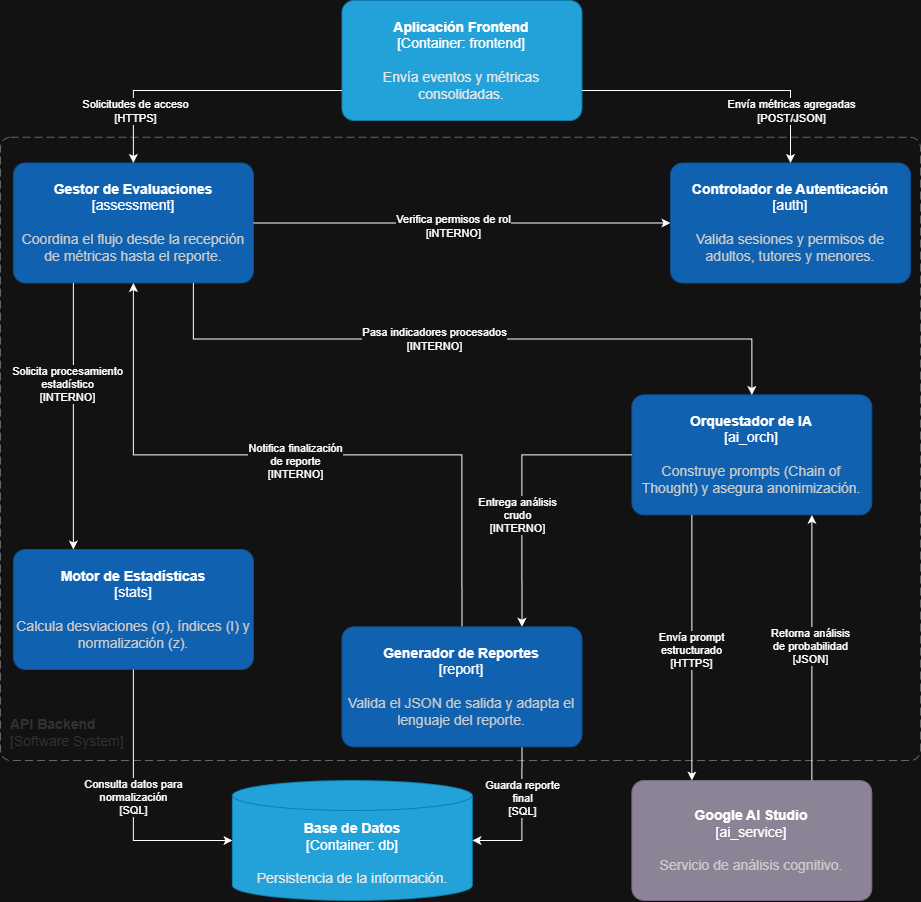

The diagram above was exported from draw.io. Its source (the exported page's mxGraphModel, read from the mxfile embedded in the PNG):
<mxGraphModel dx="-534" dy="413" grid="1" gridSize="10" guides="1" tooltips="1" connect="1" arrows="1" fold="1" page="1" pageScale="1" pageWidth="1100" pageHeight="1700" math="0" shadow="0">
  <root>
    <mxCell id="0" />
    <mxCell id="1" parent="0" />
    <object placeholders="1" c4Name="API Backend" c4Type="api_boundary" c4Application="Software System" label="&lt;font&gt;&lt;b&gt;&lt;div style=&quot;text-align: left&quot;&gt;%c4Name%&lt;/div&gt;&lt;/b&gt;&lt;/font&gt;&lt;div style=&quot;text-align: left&quot;&gt;[%c4Application%]&lt;/div&gt;" id="fajQS1U4nY3dDALys_Uz-2">
      <mxCell parent="1" style="rounded=1;fontSize=14;whiteSpace=wrap;html=1;dashed=1;arcSize=20;fillColor=none;strokeColor=#666666;fontColor=#333333;labelBackgroundColor=none;align=left;verticalAlign=bottom;labelBorderColor=none;spacingTop=0;spacing=10;dashPattern=8 4;metaEdit=1;rotatable=0;perimeter=rectanglePerimeter;noLabel=0;labelPadding=0;allowArrows=0;connectable=0;expand=0;recursiveResize=0;editable=1;pointerEvents=0;absoluteArcSize=1;points=[[0.25,0,0],[0.5,0,0],[0.75,0,0],[1,0.25,0],[1,0.5,0],[1,0.75,0],[0.75,1,0],[0.5,1,0],[0.25,1,0],[0,0.75,0],[0,0.5,0],[0,0.25,0]];" vertex="1">
        <mxGeometry height="623.28" width="920" x="1150" y="446.72" as="geometry" />
      </mxCell>
    </object>
    <object placeholders="1" c4Name="Base de Datos" c4Type="Container" c4Technology="db" c4Description="Persistencia de la información." label="&lt;font&gt;&lt;b&gt;%c4Name%&lt;/b&gt;&lt;/font&gt;&lt;div&gt;[%c4Type%:&amp;nbsp;%c4Technology%]&lt;/div&gt;&lt;br&gt;&lt;div&gt;&lt;font&gt;&lt;font color=&quot;#E6E6E6&quot;&gt;%c4Description%&lt;/font&gt;&lt;/font&gt;&lt;/div&gt;" id="fajQS1U4nY3dDALys_Uz-3">
      <mxCell parent="1" style="shape=cylinder3;size=15;whiteSpace=wrap;html=1;boundedLbl=1;rounded=0;labelBackgroundColor=none;fillColor=#23A2D9;fontSize=14;fontColor=#ffffff;align=center;strokeColor=#0E7DAD;metaEdit=1;points=[[0.5,0,0],[1,0.25,0],[1,0.5,0],[1,0.75,0],[0.5,1,0],[0,0.75,0],[0,0.5,0],[0,0.25,0]];resizable=0;" vertex="1">
        <mxGeometry height="120" width="240" x="1381.9264935064934" y="1090.003" as="geometry" />
      </mxCell>
    </object>
    <object placeholders="1" c4Name="Controlador de Autenticación" c4Type="auth" c4Description="Valida sesiones y permisos de adultos, tutores y menores." label="&lt;font&gt;&lt;b&gt;%c4Name%&lt;/b&gt;&lt;/font&gt;&lt;div&gt;[%c4Type%]&lt;/div&gt;&lt;br&gt;&lt;div&gt;&lt;font&gt;&lt;font color=&quot;#cccccc&quot;&gt;%c4Description%&lt;/font&gt;&lt;/font&gt;&lt;/div&gt;" technology="JWT" id="fajQS1U4nY3dDALys_Uz-6">
      <mxCell parent="1" style="rounded=1;whiteSpace=wrap;html=1;labelBackgroundColor=none;fillColor=#1061B0;fontColor=#ffffff;align=center;arcSize=10;strokeColor=#0D5091;metaEdit=1;resizable=0;points=[[0.25,0,0],[0.5,0,0],[0.75,0,0],[1,0.25,0],[1,0.5,0],[1,0.75,0],[0.75,1,0],[0.5,1,0],[0.25,1,0],[0,0.75,0],[0,0.5,0],[0,0.25,0]];fontSize=14;" vertex="1">
        <mxGeometry height="120" width="240" x="1820.0098701298703" y="472.49125000000004" as="geometry" />
      </mxCell>
    </object>
    <object placeholders="1" c4Name="Aplicación Frontend" c4Type="Container" c4Technology="frontend" c4Description="Envía eventos y métricas consolidadas." label="&lt;font&gt;&lt;b&gt;%c4Name%&lt;/b&gt;&lt;/font&gt;&lt;div&gt;[%c4Type%: %c4Technology%]&lt;/div&gt;&lt;br&gt;&lt;div&gt;&lt;font&gt;&lt;font color=&quot;#E6E6E6&quot;&gt;%c4Description%&lt;/font&gt;&lt;/font&gt;&lt;/div&gt;" id="fajQS1U4nY3dDALys_Uz-7">
      <mxCell parent="1" style="rounded=1;whiteSpace=wrap;html=1;fontSize=14;labelBackgroundColor=none;fillColor=#23A2D9;fontColor=#ffffff;align=center;arcSize=10;strokeColor=#0E7DAD;metaEdit=1;resizable=0;points=[[0.25,0,0],[0.5,0,0],[0.75,0,0],[1,0.25,0],[1,0.5,0],[1,0.75,0],[0.75,1,0],[0.5,1,0],[0.25,1,0],[0,0.75,0],[0,0.5,0],[0,0.25,0]];" vertex="1">
        <mxGeometry height="120" width="240" x="1491.4473376623378" y="310" as="geometry" />
      </mxCell>
    </object>
    <object placeholders="1" c4Name="Gestor de Evaluaciones" c4Type="assessment" c4Description="Coordina el flujo desde la recepción de métricas hasta el reporte." label="&lt;font&gt;&lt;b&gt;%c4Name%&lt;/b&gt;&lt;/font&gt;&lt;div&gt;[%c4Type%]&lt;/div&gt;&lt;br&gt;&lt;div&gt;&lt;font&gt;&lt;font color=&quot;#cccccc&quot;&gt;%c4Description%&lt;/font&gt;&lt;/font&gt;&lt;/div&gt;" technology="Node.js" id="fajQS1U4nY3dDALys_Uz-8">
      <mxCell parent="1" style="rounded=1;whiteSpace=wrap;html=1;labelBackgroundColor=none;fillColor=#1061B0;fontColor=#ffffff;align=center;arcSize=10;strokeColor=#0D5091;metaEdit=1;resizable=0;points=[[0.25,0,0],[0.5,0,0],[0.75,0,0],[1,0.25,0],[1,0.5,0],[1,0.75,0],[0.75,1,0],[0.5,1,0],[0.25,1,0],[0,0.75,0],[0,0.5,0],[0,0.25,0]];fontSize=14;" vertex="1">
        <mxGeometry height="120" width="240" x="1162.8848051948053" y="472.49125000000004" as="geometry" />
      </mxCell>
    </object>
    <object placeholders="1" c4Name="Motor de Estadísticas" c4Type="stats" c4Description="Calcula desviaciones (σ), índices (I) y normalización (z)." label="&lt;font&gt;&lt;b&gt;%c4Name%&lt;/b&gt;&lt;/font&gt;&lt;div&gt;[%c4Type%]&lt;/div&gt;&lt;br&gt;&lt;div&gt;&lt;font&gt;&lt;font color=&quot;#cccccc&quot;&gt;%c4Description%&lt;/font&gt;&lt;/font&gt;&lt;/div&gt;" technology="Node.js" id="fajQS1U4nY3dDALys_Uz-9">
      <mxCell parent="1" style="rounded=1;whiteSpace=wrap;html=1;labelBackgroundColor=none;fillColor=#1061B0;fontColor=#ffffff;align=center;arcSize=10;strokeColor=#0D5091;metaEdit=1;resizable=0;points=[[0.25,0,0],[0.5,0,0],[0.75,0,0],[1,0.25,0],[1,0.5,0],[1,0.75,0],[0.75,1,0],[0.5,1,0],[0.25,1,0],[0,0.75,0],[0,0.5,0],[0,0.25,0]];fontSize=14;" vertex="1">
        <mxGeometry height="120" width="240" x="1162.8848051948053" y="859.03375" as="geometry" />
      </mxCell>
    </object>
    <object placeholders="1" c4Name="Orquestador de IA" c4Type="ai_orch" c4Description="Construye prompts (Chain of Thought) y asegura anonimización." label="&lt;font&gt;&lt;b&gt;%c4Name%&lt;/b&gt;&lt;/font&gt;&lt;div&gt;[%c4Type%]&lt;/div&gt;&lt;br&gt;&lt;div&gt;&lt;font&gt;&lt;font color=&quot;#cccccc&quot;&gt;%c4Description%&lt;/font&gt;&lt;/font&gt;&lt;/div&gt;" technology="LangChain" id="fajQS1U4nY3dDALys_Uz-10">
      <mxCell parent="1" style="rounded=1;whiteSpace=wrap;html=1;labelBackgroundColor=none;fillColor=#1061B0;fontColor=#ffffff;align=center;arcSize=10;strokeColor=#0D5091;metaEdit=1;resizable=0;points=[[0.25,0,0],[0.5,0,0],[0.75,0,0],[1,0.25,0],[1,0.5,0],[1,0.75,0],[0.75,1,0],[0.5,1,0],[0.25,1,0],[0,0.75,0],[0,0.5,0],[0,0.25,0]];fontSize=14;" vertex="1">
        <mxGeometry height="120" width="240" x="1781.3554545454544" y="704.4167500000001" as="geometry" />
      </mxCell>
    </object>
    <object placeholders="1" c4Name="Google AI Studio" c4Type="ai_service" c4Description="Servicio de análisis cognitivo." label="&lt;font&gt;&lt;b&gt;%c4Name%&lt;/b&gt;&lt;/font&gt;&lt;div&gt;[%c4Type%]&lt;/div&gt;&lt;br&gt;&lt;div&gt;&lt;font&gt;&lt;font color=&quot;#cccccc&quot;&gt;%c4Description%&lt;/font&gt;&lt;/font&gt;&lt;/div&gt;" id="fajQS1U4nY3dDALys_Uz-12">
      <mxCell parent="1" style="rounded=1;whiteSpace=wrap;html=1;labelBackgroundColor=none;fillColor=#8C8496;fontColor=#ffffff;align=center;arcSize=10;strokeColor=#736782;metaEdit=1;resizable=0;points=[[0.25,0,0],[0.5,0,0],[0.75,0,0],[1,0.25,0],[1,0.5,0],[1,0.75,0],[0.75,1,0],[0.5,1,0],[0.25,1,0],[0,0.75,0],[0,0.5,0],[0,0.25,0]];fontSize=14;" vertex="1">
        <mxGeometry height="120" width="240" x="1781.3554545454544" y="1090.003" as="geometry" />
      </mxCell>
    </object>
    <mxCell id="fajQS1U4nY3dDALys_Uz-13" edge="1" parent="1" source="fajQS1U4nY3dDALys_Uz-7" style="edgeStyle=orthogonalEdgeStyle;rounded=0;orthogonalLoop=1;jettySize=auto;html=1;exitX=1;exitY=0.75;exitDx=0;exitDy=0;exitPerimeter=0;entryX=0.5;entryY=0;entryDx=0;entryDy=0;entryPerimeter=0;fontSize=14;" target="fajQS1U4nY3dDALys_Uz-6">
      <mxGeometry relative="1" as="geometry">
        <mxPoint x="1820.0098701298703" y="330.759" as="sourcePoint" />
        <mxPoint x="1961.7427272727273" y="472.49125000000004" as="targetPoint" />
      </mxGeometry>
    </mxCell>
    <mxCell id="fajQS1U4nY3dDALys_Uz-33" connectable="0" parent="fajQS1U4nY3dDALys_Uz-13" style="edgeLabel;html=1;align=center;verticalAlign=middle;resizable=0;points=[];" value="Envía métricas agregadas&lt;div&gt;[POST/JSON]&lt;/div&gt;" vertex="1">
      <mxGeometry relative="1" x="-0.3622" y="-2" as="geometry">
        <mxPoint x="119" y="18" as="offset" />
      </mxGeometry>
    </mxCell>
    <mxCell id="fajQS1U4nY3dDALys_Uz-14" edge="1" parent="1" source="fajQS1U4nY3dDALys_Uz-7" style="edgeStyle=orthogonalEdgeStyle;rounded=0;orthogonalLoop=1;jettySize=auto;html=1;exitX=0;exitY=0.75;exitDx=0;exitDy=0;exitPerimeter=0;entryX=0.5;entryY=0;entryDx=0;entryDy=0;entryPerimeter=0;fontSize=14;" target="fajQS1U4nY3dDALys_Uz-8">
      <mxGeometry relative="1" as="geometry">
        <mxPoint x="1446.3505194805196" y="266.33525000000003" as="sourcePoint" />
        <mxPoint x="1343.2720779220779" y="498.26075000000003" as="targetPoint" />
      </mxGeometry>
    </mxCell>
    <mxCell id="fajQS1U4nY3dDALys_Uz-32" connectable="0" parent="fajQS1U4nY3dDALys_Uz-14" style="edgeLabel;html=1;align=center;verticalAlign=middle;resizable=0;points=[];" value="Solicitudes de acceso&lt;div&gt;[HTTPS]&lt;/div&gt;" vertex="1">
      <mxGeometry relative="1" x="0.1555" y="-6" as="geometry">
        <mxPoint x="-45" y="26" as="offset" />
      </mxGeometry>
    </mxCell>
    <mxCell id="fajQS1U4nY3dDALys_Uz-16" edge="1" parent="1" source="fajQS1U4nY3dDALys_Uz-8" style="edgeStyle=orthogonalEdgeStyle;rounded=0;orthogonalLoop=1;jettySize=auto;html=1;exitX=0.25;exitY=1;exitDx=0;exitDy=0;exitPerimeter=0;entryX=0.25;entryY=0;entryDx=0;entryDy=0;entryPerimeter=0;fontSize=14;" target="fajQS1U4nY3dDALys_Uz-9">
      <mxGeometry relative="1" as="geometry" />
    </mxCell>
    <mxCell id="fajQS1U4nY3dDALys_Uz-36" connectable="0" parent="fajQS1U4nY3dDALys_Uz-16" style="edgeLabel;html=1;align=center;verticalAlign=middle;resizable=0;points=[];" value="Solicita procesamiento&lt;div&gt;estadístico&lt;div&gt;[INTERNO]&lt;/div&gt;&lt;/div&gt;" vertex="1">
      <mxGeometry relative="1" x="-0.2497" y="3" as="geometry">
        <mxPoint x="-9" y="1" as="offset" />
      </mxGeometry>
    </mxCell>
    <mxCell id="fajQS1U4nY3dDALys_Uz-17" edge="1" parent="1" source="fajQS1U4nY3dDALys_Uz-11" style="edgeStyle=orthogonalEdgeStyle;rounded=0;orthogonalLoop=1;jettySize=auto;html=1;entryX=1;entryY=0.5;entryDx=0;entryDy=0;entryPerimeter=0;exitX=0.75;exitY=1;exitDx=0;exitDy=0;exitPerimeter=0;fontSize=14;" target="fajQS1U4nY3dDALys_Uz-3">
      <mxGeometry relative="1" as="geometry">
        <mxPoint x="1781.3554545454544" y="1129.6135" as="sourcePoint" />
      </mxGeometry>
    </mxCell>
    <mxCell id="fajQS1U4nY3dDALys_Uz-42" connectable="0" parent="fajQS1U4nY3dDALys_Uz-17" style="edgeLabel;html=1;align=center;verticalAlign=middle;resizable=0;points=[];" value="Guarda reporte&lt;div&gt;&lt;span style=&quot;background-color: light-dark(#ffffff, var(--ge-dark-color, #121212)); color: light-dark(rgb(0, 0, 0), rgb(255, 255, 255));&quot;&gt;final&lt;/span&gt;&lt;/div&gt;&lt;div&gt;&lt;span style=&quot;background-color: light-dark(#ffffff, var(--ge-dark-color, #121212)); color: light-dark(rgb(0, 0, 0), rgb(255, 255, 255));&quot;&gt;[SQL]&lt;/span&gt;&lt;/div&gt;" vertex="1">
      <mxGeometry relative="1" x="-0.2824" y="4" as="geometry">
        <mxPoint x="-4" as="offset" />
      </mxGeometry>
    </mxCell>
    <mxCell id="fajQS1U4nY3dDALys_Uz-18" edge="1" parent="1" source="fajQS1U4nY3dDALys_Uz-8" style="edgeStyle=orthogonalEdgeStyle;rounded=0;orthogonalLoop=1;jettySize=auto;html=1;exitX=0.75;exitY=1;exitDx=0;exitDy=0;exitPerimeter=0;entryX=0.5;entryY=0;entryDx=0;entryDy=0;entryPerimeter=0;fontSize=14;" target="fajQS1U4nY3dDALys_Uz-10">
      <mxGeometry relative="1" as="geometry" />
    </mxCell>
    <mxCell id="fajQS1U4nY3dDALys_Uz-38" connectable="0" parent="fajQS1U4nY3dDALys_Uz-18" style="edgeLabel;html=1;align=center;verticalAlign=middle;resizable=0;points=[];" value="Pasa indicadores procesados&lt;div&gt;[INTERNO]&lt;/div&gt;" vertex="1">
      <mxGeometry relative="1" x="-0.0712" as="geometry">
        <mxPoint x="-14" as="offset" />
      </mxGeometry>
    </mxCell>
    <mxCell id="fajQS1U4nY3dDALys_Uz-19" edge="1" parent="1" source="fajQS1U4nY3dDALys_Uz-12" style="edgeStyle=orthogonalEdgeStyle;rounded=0;orthogonalLoop=1;jettySize=auto;html=1;exitX=0.75;exitY=0;exitDx=0;exitDy=0;exitPerimeter=0;entryX=0.75;entryY=1;entryDx=0;entryDy=0;entryPerimeter=0;fontSize=14;" target="fajQS1U4nY3dDALys_Uz-10">
      <mxGeometry relative="1" as="geometry" />
    </mxCell>
    <mxCell id="fajQS1U4nY3dDALys_Uz-40" connectable="0" parent="fajQS1U4nY3dDALys_Uz-19" style="edgeLabel;html=1;align=center;verticalAlign=middle;resizable=0;points=[];" value="Retorna análisis&lt;div&gt;de probabilidad&lt;/div&gt;&lt;div&gt;[JSON]&lt;/div&gt;" vertex="1">
      <mxGeometry relative="1" x="0.0891" y="2" as="geometry">
        <mxPoint y="10" as="offset" />
      </mxGeometry>
    </mxCell>
    <mxCell id="fajQS1U4nY3dDALys_Uz-20" edge="1" parent="1" source="fajQS1U4nY3dDALys_Uz-10" style="edgeStyle=orthogonalEdgeStyle;rounded=0;orthogonalLoop=1;jettySize=auto;html=1;exitX=0.25;exitY=1;exitDx=0;exitDy=0;exitPerimeter=0;entryX=0.25;entryY=0;entryDx=0;entryDy=0;entryPerimeter=0;fontSize=14;" target="fajQS1U4nY3dDALys_Uz-12">
      <mxGeometry relative="1" as="geometry" />
    </mxCell>
    <mxCell id="fajQS1U4nY3dDALys_Uz-39" connectable="0" parent="fajQS1U4nY3dDALys_Uz-20" style="edgeLabel;html=1;align=center;verticalAlign=middle;resizable=0;points=[];" value="Envía prompt&lt;div&gt;estructurado&lt;div&gt;[HTTPS]&lt;/div&gt;&lt;/div&gt;" vertex="1">
      <mxGeometry relative="1" x="-0.4814" as="geometry">
        <mxPoint x="-1" y="66" as="offset" />
      </mxGeometry>
    </mxCell>
    <mxCell id="fajQS1U4nY3dDALys_Uz-21" edge="1" parent="1" source="fajQS1U4nY3dDALys_Uz-10" style="edgeStyle=orthogonalEdgeStyle;rounded=0;orthogonalLoop=1;jettySize=auto;html=1;exitX=0;exitY=0.5;exitDx=0;exitDy=0;exitPerimeter=0;entryX=0.75;entryY=0;entryDx=0;entryDy=0;entryPerimeter=0;fontSize=14;" target="fajQS1U4nY3dDALys_Uz-11">
      <mxGeometry relative="1" as="geometry" />
    </mxCell>
    <mxCell id="fajQS1U4nY3dDALys_Uz-41" connectable="0" parent="fajQS1U4nY3dDALys_Uz-21" style="edgeLabel;html=1;align=center;verticalAlign=middle;resizable=0;points=[];" value="Entrega análisis&lt;div&gt;crudo&lt;div&gt;[INTERNO]&lt;/div&gt;&lt;/div&gt;" vertex="1">
      <mxGeometry relative="1" x="0.6089" y="-1" as="geometry">
        <mxPoint x="-4" y="-57" as="offset" />
      </mxGeometry>
    </mxCell>
    <mxCell id="fajQS1U4nY3dDALys_Uz-31" edge="1" parent="1" source="fajQS1U4nY3dDALys_Uz-11" style="edgeStyle=orthogonalEdgeStyle;rounded=0;orthogonalLoop=1;jettySize=auto;html=1;exitX=0.5;exitY=0;exitDx=0;exitDy=0;exitPerimeter=0;entryX=0.5;entryY=1;entryDx=0;entryDy=0;entryPerimeter=0;fontSize=14;" target="fajQS1U4nY3dDALys_Uz-8">
      <mxGeometry relative="1" as="geometry">
        <mxPoint x="1420.5809090909092" y="704.4167500000001" as="targetPoint" />
      </mxGeometry>
    </mxCell>
    <mxCell id="fajQS1U4nY3dDALys_Uz-43" connectable="0" parent="fajQS1U4nY3dDALys_Uz-31" style="edgeLabel;html=1;align=center;verticalAlign=middle;resizable=0;points=[];" value="Notifica finalización&lt;div&gt;de reporte&lt;/div&gt;&lt;div&gt;[INTERNO]&lt;/div&gt;" vertex="1">
      <mxGeometry relative="1" x="0.0056" y="6" as="geometry">
        <mxPoint x="-1" as="offset" />
      </mxGeometry>
    </mxCell>
    <object placeholders="1" c4Name="Generador de Reportes" c4Type="report" c4Description="Valida el JSON de salida y adapta el lenguaje del reporte." label="&lt;font&gt;&lt;b&gt;%c4Name%&lt;/b&gt;&lt;/font&gt;&lt;div&gt;[%c4Type%]&lt;/div&gt;&lt;br&gt;&lt;div&gt;&lt;font&gt;&lt;font color=&quot;#cccccc&quot;&gt;%c4Description%&lt;/font&gt;&lt;/font&gt;&lt;/div&gt;" technology="Node.js" id="fajQS1U4nY3dDALys_Uz-11">
      <mxCell parent="1" style="rounded=1;whiteSpace=wrap;html=1;labelBackgroundColor=none;fillColor=#1061B0;fontColor=#ffffff;align=center;arcSize=10;strokeColor=#0D5091;metaEdit=1;resizable=0;points=[[0.25,0,0],[0.5,0,0],[0.75,0,0],[1,0.25,0],[1,0.5,0],[1,0.75,0],[0.75,1,0],[0.5,1,0],[0.25,1,0],[0,0.75,0],[0,0.5,0],[0,0.25,0]];fontSize=14;" vertex="1">
        <mxGeometry height="120" width="240" x="1491.4473376623378" y="936.34225" as="geometry" />
      </mxCell>
    </object>
    <mxCell id="fajQS1U4nY3dDALys_Uz-23" edge="1" parent="1" source="fajQS1U4nY3dDALys_Uz-9" style="edgeStyle=orthogonalEdgeStyle;rounded=0;orthogonalLoop=1;jettySize=auto;html=1;entryX=0;entryY=0.5;entryDx=0;entryDy=0;entryPerimeter=0;exitX=0.5;exitY=1;exitDx=0;exitDy=0;exitPerimeter=0;fontSize=14;" target="fajQS1U4nY3dDALys_Uz-3">
      <mxGeometry relative="1" as="geometry">
        <mxPoint x="1240.1936363636364" y="1039.4202500000001" as="sourcePoint" />
        <mxPoint x="1407.696103896104" y="1606.34925" as="targetPoint" />
      </mxGeometry>
    </mxCell>
    <mxCell id="fajQS1U4nY3dDALys_Uz-37" connectable="0" parent="fajQS1U4nY3dDALys_Uz-23" style="edgeLabel;html=1;align=center;verticalAlign=middle;resizable=0;points=[];" value="Consulta datos para&lt;div&gt;normalización&lt;/div&gt;&lt;div&gt;[SQL]&lt;/div&gt;" vertex="1">
      <mxGeometry relative="1" x="-0.3119" y="-3" as="geometry">
        <mxPoint x="3" y="34" as="offset" />
      </mxGeometry>
    </mxCell>
    <mxCell id="fajQS1U4nY3dDALys_Uz-29" edge="1" parent="1" source="fajQS1U4nY3dDALys_Uz-8" style="edgeStyle=orthogonalEdgeStyle;rounded=0;orthogonalLoop=1;jettySize=auto;html=1;exitX=1;exitY=0.5;exitDx=0;exitDy=0;exitPerimeter=0;entryX=0;entryY=0.5;entryDx=0;entryDy=0;entryPerimeter=0;fontSize=14;" target="fajQS1U4nY3dDALys_Uz-6">
      <mxGeometry relative="1" as="geometry" />
    </mxCell>
    <mxCell id="fajQS1U4nY3dDALys_Uz-35" connectable="0" parent="fajQS1U4nY3dDALys_Uz-29" style="edgeLabel;html=1;align=center;verticalAlign=middle;resizable=0;points=[];" value="Verifica permisos de rol&lt;div&gt;[iNTERNO]&lt;/div&gt;" vertex="1">
      <mxGeometry relative="1" x="-0.0753" y="-3" as="geometry">
        <mxPoint x="7" as="offset" />
      </mxGeometry>
    </mxCell>
  </root>
</mxGraphModel>